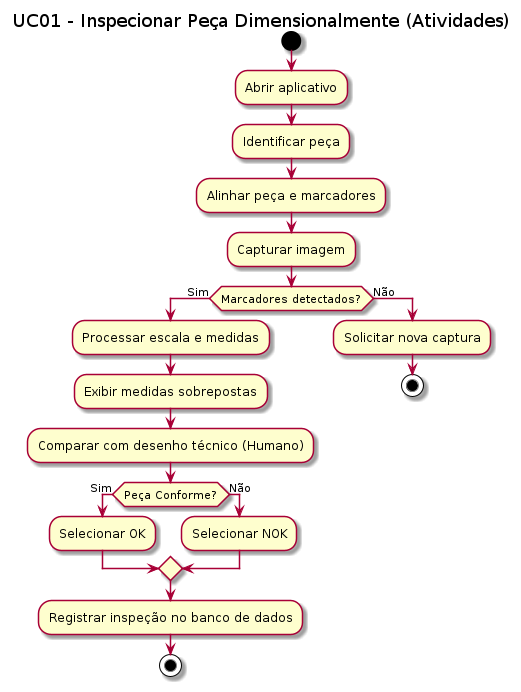

The diagram above was rendered by PlantUML. Its source (embedded in the PNG):
@startuml
title UC01 - Inspecionar Peça Dimensionalmente (Atividades)

start
:Abrir aplicativo;
:Identificar peça;
:Alinhar peça e marcadores;
:Capturar imagem;

if (Marcadores detectados?) then (Sim)
  :Processar escala e medidas;
  :Exibir medidas sobrepostas;
  :Comparar com desenho técnico (Humano);
  
  if (Peça Conforme?) then (Sim)
    :Selecionar OK;
  else (Não)
    :Selecionar NOK;
  endif
  
  :Registrar inspeção no banco de dados;
  stop
else (Não)
  :Solicitar nova captura;
  stop
endif

@enduml